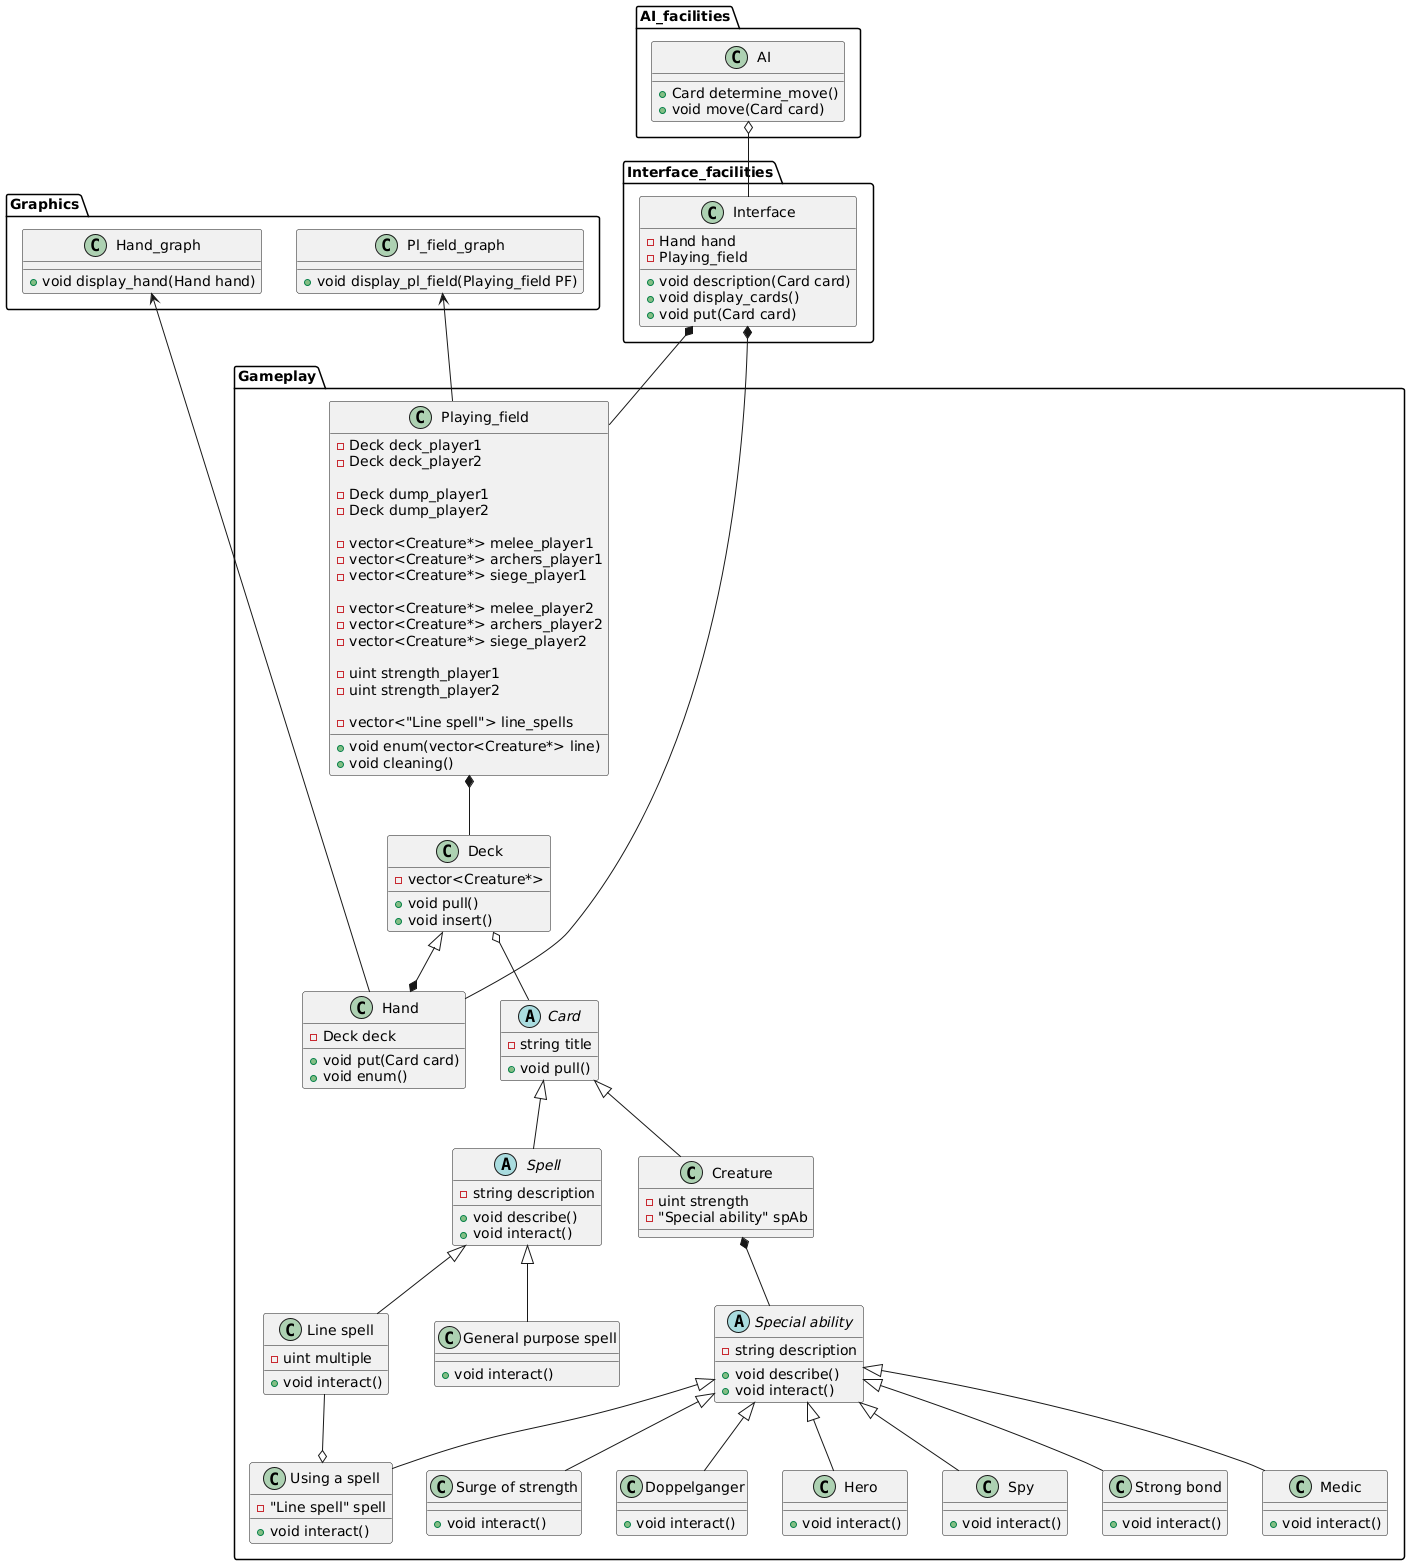

The diagram above was rendered by PlantUML. Its source (embedded in the PNG):
@startuml
package Interface_facilities {
class Interface {
-Hand hand
-Playing_field
+void description(Card card)
+void display_cards()
+void put(Card card)
}
}

package Graphics {
class Pl_field_graph {
+void display_pl_field(Playing_field PF)
}
class Hand_graph {
+void display_hand(Hand hand)
}
}


package AI_facilities {
class AI {
+Card determine_move()
+void move(Card card)
}
}

package Gameplay {

class Playing_field {
-Deck deck_player1
-Deck deck_player2

-Deck dump_player1
-Deck dump_player2

-vector<Creature*> melee_player1
-vector<Creature*> archers_player1
-vector<Creature*> siege_player1

-vector<Creature*> melee_player2
-vector<Creature*> archers_player2
-vector<Creature*> siege_player2

-uint strength_player1
-uint strength_player2

-vector<"Line spell"> line_spells

+void enum(vector<Creature*> line)
+void cleaning()
}


class Deck {
-vector<Creature*>

+void pull()
+void insert()
}

class Hand {
-Deck deck
+void put(Card card)
+void enum()
}

abstract class Card {
-string title
+void pull()
}


abstract class Spell {
-string description
+void describe()
+void interact()
}


class "Line spell" {
-uint multiple
+void interact()
}

class "General purpose spell" {
+void interact()
}

class Creature {
-uint strength
-"Special ability" spAb
}

abstract class "Special ability" {
-string description
+void describe()
+void interact()
}

class "Hero" {
+void interact()
}
class "Spy" {
+void interact()
}
class "Strong bond" {
+void interact()
}
class "Medic" {
+void interact()
}
class "Surge of strength" {
+void interact()
}
class "Using a spell" {
-"Line spell" spell
+void interact()
}
class "Doppelganger" {
+void interact()
}
}
Hand_graph <-- Hand
Pl_field_graph <-- Playing_field
Interface *-- Playing_field
Playing_field *-- Deck
Deck o-- Card
Deck <|--* Hand
Interface *-- Hand
AI o-- Interface

Card <|-- Creature
Card <|-- Spell

Creature *-- "Special ability"
Spell <|-- "General purpose spell"
Spell <|-- "Line spell"


"Special ability" <|-- Hero
"Special ability" <|-- Spy
"Special ability" <|-- "Strong bond"
"Special ability" <|-- Medic
"Special ability" <|-- "Surge of strength"
"Special ability" <|-- "Using a spell"
"Special ability" <|-- Doppelganger
"Line spell" --o "Using a spell"
@enduml